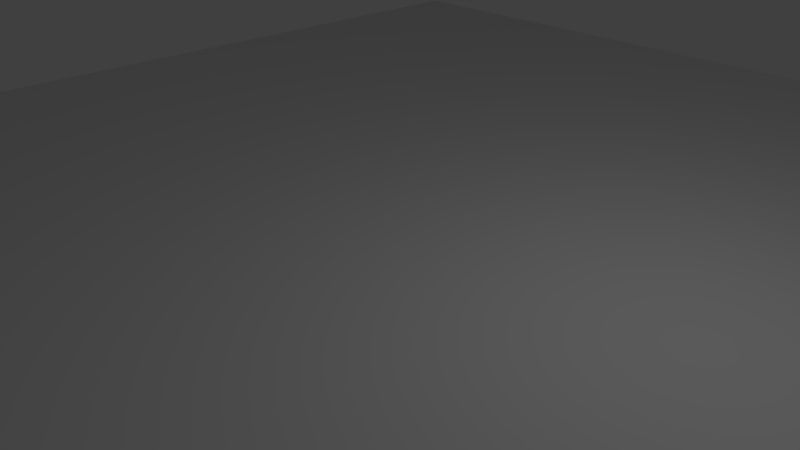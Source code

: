 # Source: TestFloor.blend  (saved by Blender 2.79.0; exported with 4.5.12 LTS)
import bpy
from mathutils import Matrix  # noqa: F401  (used for matrix-valued properties, if any)

bpy.ops.wm.read_factory_settings(use_empty=True)
scene = bpy.context.scene
scene.name = 'Scene'

# ---- collections
col_collection_1 = bpy.data.collections.new('Collection 1'); scene.collection.children.link(col_collection_1)

# ---- materials (node trees are filled in below, after node groups)
mat_material = bpy.data.materials.new('Material')
mat_material.alpha_threshold = 0.0
mat_material.use_transparent_shadow = False
mat_material.roughness = 0.5
mat_material.line_color = (0.0, 0.0, 0.0, 1.0)

# ---- material node trees

# ---- world
world_world = bpy.data.worlds.new('World'); scene.world = world_world
world_world.color = (0.05088, 0.05088, 0.05088)
world_world.use_sun_shadow = False
world_world.sun_shadow_jitter_overblur = 0.0
world_world.cycles.sampling_method = 'MANUAL'

# ---- cameras
cam_camera = bpy.data.cameras.new('Camera')
cam_camera.clip_end = 100.0
cam_camera.lens = 35.0
cam_camera.sensor_width = 32.0
cam_camera.sensor_height = 18.0
cam_camera.ortho_scale = 7.314
cam_camera.dof.focus_distance = 0.0
cam_camera.dof.aperture_fstop = 128.0

# ---- lights
light_lamp = bpy.data.lights.new('Lamp', 'POINT')
light_lamp.transmission_factor = 0.0
light_lamp.cutoff_distance = 30.0
light_lamp.energy = 100.0
light_lamp.shadow_buffer_clip_start = 1.001
light_lamp.shadow_soft_size = 0.1
light_lamp.shadow_maximum_resolution = 0.006
light_lamp.use_absolute_resolution = True

# ---- meshes
me_cube = bpy.data.meshes.new('Cube')
me_cube.from_pydata([(1.0, 1.0, -1.0), (1.0, -1.0, -1.0), (-1.0, -1.0, -1.0), (-1.0, 1.0, -1.0), (1.0, 1.0, 1.0), (1.0, -1.0, 1.0), (-1.0, -1.0, 1.0), (-1.0, 1.0, 1.0)], [], [(0, 1, 2, 3), (4, 7, 6, 5), (0, 4, 5, 1), (1, 5, 6, 2), (2, 6, 7, 3), (4, 0, 3, 7)])
me_cube.materials.append(mat_material)
me_cube.use_remesh_preserve_volume = False
me_cube.use_remesh_preserve_attributes = False
me_cube.use_mirror_vertex_groups = False
me_cube.update()

# ---- objects
ob_cube = bpy.data.objects.new('Cube', me_cube)
ob_lamp = bpy.data.objects.new('Lamp', light_lamp)
ob_camera = bpy.data.objects.new('Camera', cam_camera)

# ---- transforms, parenting, visibility, modifiers, constraints
ob_cube.location = (0.0, 0.0, 0.0)
ob_cube.scale = (9.603, 10.94, 0.1272)
ob_cube.lock_rotations_4d = False
ob_cube.empty_display_type = 'ARROWS'
ob_cube.lineart.crease_threshold = 0.0
ob_lamp.location = (4.076, 1.005, 5.904)
ob_lamp.rotation_euler = (0.6503, 0.05522, 1.866)
ob_lamp.lock_rotations_4d = False
ob_lamp.empty_display_type = 'ARROWS'
ob_lamp.color = (0.0, 0.0, 0.0, 0.0)
ob_lamp.lineart.crease_threshold = 0.0
ob_camera.location = (7.481, -6.508, 5.344)
ob_camera.rotation_euler = (1.109, 0.0, 0.8149)
ob_camera.lock_rotations_4d = False
ob_camera.empty_display_type = 'ARROWS'
ob_camera.color = (0.0, 0.0, 0.0, 0.0)
ob_camera.display_type = 'WIRE'
ob_camera.lineart.crease_threshold = 0.0

# ---- collection membership
col_collection_1.objects.link(ob_cube)
col_collection_1.objects.link(ob_lamp)
col_collection_1.objects.link(ob_camera)

# ---- scene / render settings (as saved in the file)
scene.camera = ob_camera
scene.frame_start = 1; scene.frame_end = 250; scene.frame_set(1)
scene.render.engine = 'BLENDER_EEVEE_NEXT'
scene.render.resolution_percentage = 50
scene.render.dither_intensity = 0.0
scene.cycles.use_denoising = False
scene.cycles.samples = 128
scene.cycles.sampling_pattern = 'TABULATED_SOBOL'
scene.cycles.use_adaptive_sampling = False
scene.cycles.use_light_tree = False
scene.cycles.blur_glossy = 0.0
scene.cycles.sample_clamp_indirect = 0.0
scene.view_settings.view_transform = 'Standard'
bpy.context.view_layer.update()
